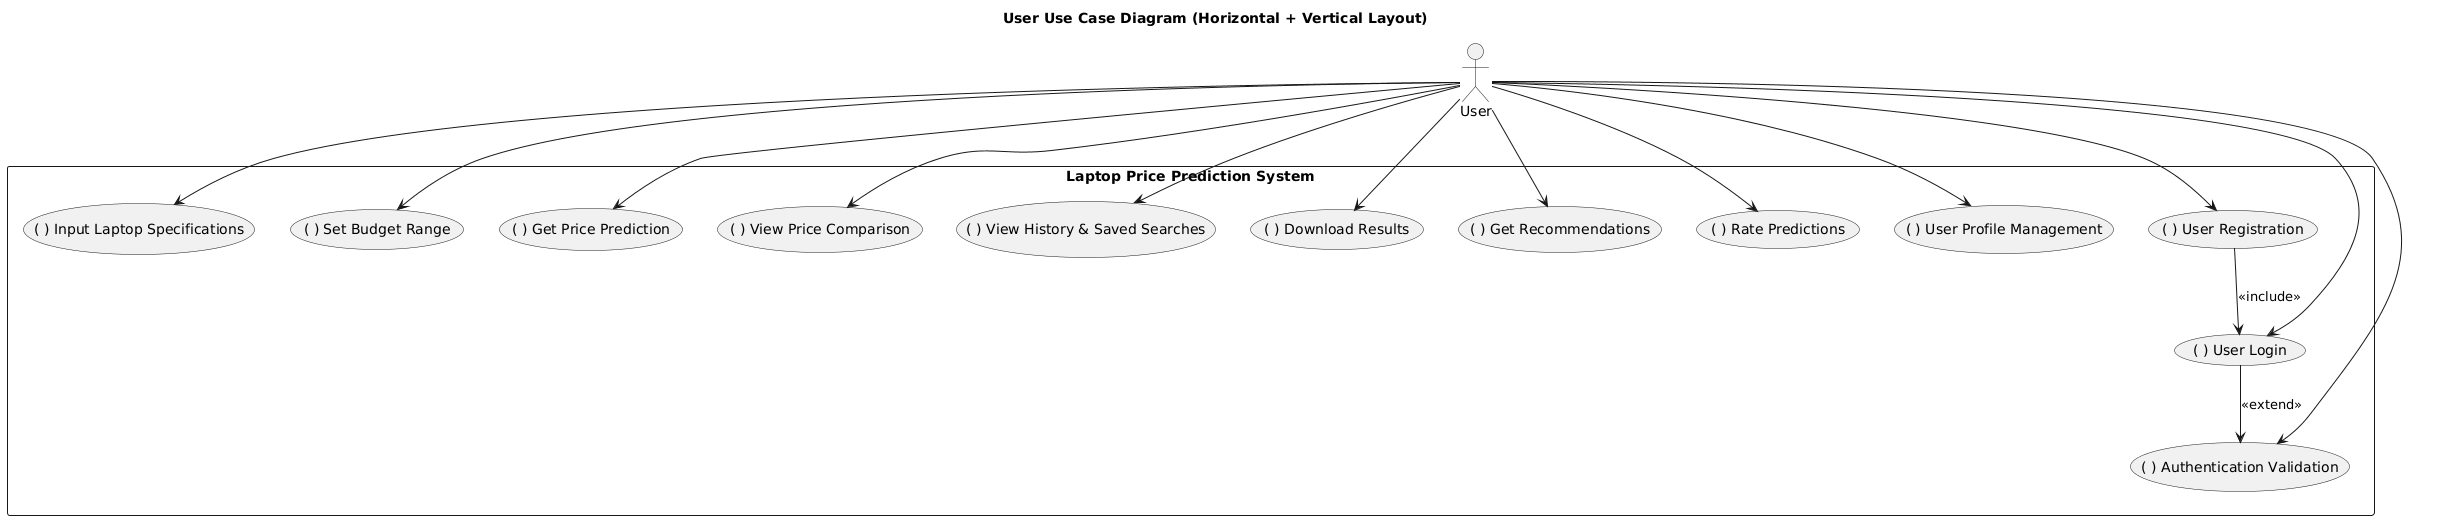

The diagram above was rendered by PlantUML. Its source (embedded in the PNG):
@startuml
title User Use Case Diagram (Horizontal + Vertical Layout)

actor User

rectangle "Laptop Price Prediction System" {

    ' --- Horizontal Authentication Use Cases ---
    together {
        usecase UC_Register as "( ) User Registration"
        usecase UC_Login as "( ) User Login"
        usecase UC_Auth as "( ) Authentication Validation"
    }

    ' --- Vertical Main Use Cases ---
    usecase UC_InputSpecs as "( ) Input Laptop Specifications"
    usecase UC_SetBudget as "( ) Set Budget Range"
    usecase UC_GetPrediction as "( ) Get Price Prediction"
    usecase UC_ViewComparison as "( ) View Price Comparison"
    usecase UC_ViewHistory as "( ) View History & Saved Searches"
    usecase UC_Download as "( ) Download Results"
    usecase UC_Recommendations as "( ) Get Recommendations"
    usecase UC_Rate as "( ) Rate Predictions"
    usecase UC_Profile as "( ) User Profile Management"
}

' --- Actor associations ---
User --> UC_Register
User --> UC_Login
User --> UC_Auth

User --> UC_InputSpecs
User --> UC_SetBudget
User --> UC_GetPrediction
User --> UC_ViewComparison
User --> UC_ViewHistory
User --> UC_Download
User --> UC_Recommendations
User --> UC_Rate
User --> UC_Profile

' --- Include / Extend ---
UC_Register --> UC_Login : <<include>>
UC_Login --> UC_Auth : <<extend>>
@enduml